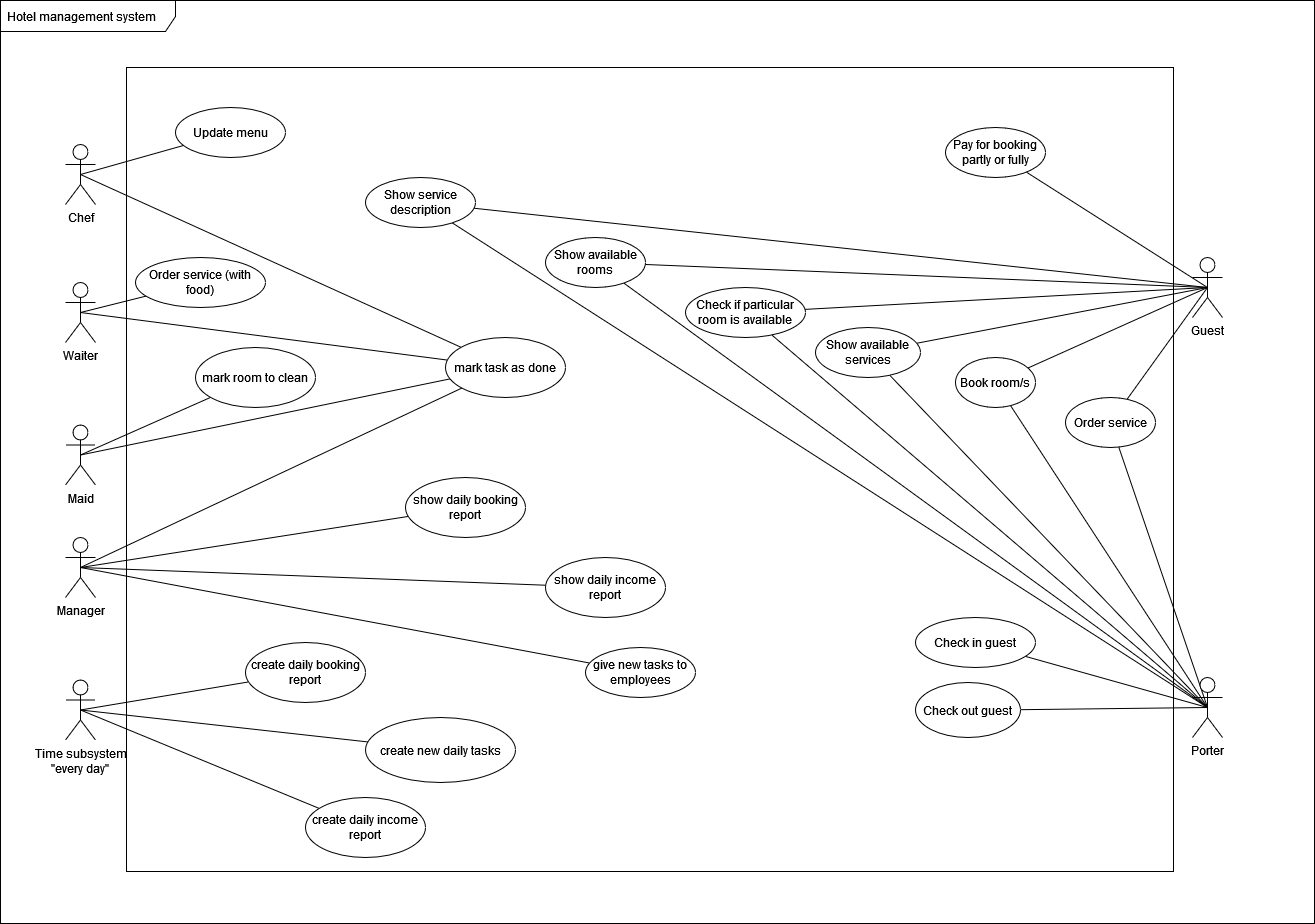

The diagram above was exported from draw.io. Its source (the exported page's mxGraphModel, read from the mxfile embedded in the PNG):
<mxGraphModel dx="2883" dy="1807" grid="0" gridSize="10" guides="1" tooltips="1" connect="1" arrows="1" fold="1" page="0" pageScale="1" pageWidth="850" pageHeight="1100" math="0" shadow="0">
  <root>
    <mxCell id="0" />
    <mxCell id="1" parent="0" />
    <mxCell id="HqIrGXY7nDVLaXJjOqRK-58" style="edgeStyle=none;rounded=0;orthogonalLoop=1;jettySize=auto;html=1;endArrow=none;endFill=0;exitX=0.5;exitY=0.5;exitDx=0;exitDy=0;exitPerimeter=0;" edge="1" parent="1" source="HqIrGXY7nDVLaXJjOqRK-1" target="HqIrGXY7nDVLaXJjOqRK-51">
      <mxGeometry relative="1" as="geometry" />
    </mxCell>
    <mxCell id="HqIrGXY7nDVLaXJjOqRK-68" style="edgeStyle=none;rounded=0;orthogonalLoop=1;jettySize=auto;html=1;endArrow=none;endFill=0;exitX=0.5;exitY=0.5;exitDx=0;exitDy=0;exitPerimeter=0;" edge="1" parent="1" source="HqIrGXY7nDVLaXJjOqRK-1" target="HqIrGXY7nDVLaXJjOqRK-67">
      <mxGeometry relative="1" as="geometry" />
    </mxCell>
    <mxCell id="HqIrGXY7nDVLaXJjOqRK-1" value="Waiter" style="shape=umlActor;verticalLabelPosition=bottom;verticalAlign=top;html=1;" vertex="1" parent="1">
      <mxGeometry x="-360" y="-135" width="30" height="60" as="geometry" />
    </mxCell>
    <mxCell id="HqIrGXY7nDVLaXJjOqRK-54" style="edgeStyle=none;rounded=0;orthogonalLoop=1;jettySize=auto;html=1;endArrow=none;endFill=0;exitX=0.5;exitY=0.5;exitDx=0;exitDy=0;exitPerimeter=0;" edge="1" parent="1" source="HqIrGXY7nDVLaXJjOqRK-3" target="HqIrGXY7nDVLaXJjOqRK-44">
      <mxGeometry relative="1" as="geometry" />
    </mxCell>
    <mxCell id="HqIrGXY7nDVLaXJjOqRK-55" style="edgeStyle=none;rounded=0;orthogonalLoop=1;jettySize=auto;html=1;endArrow=none;endFill=0;exitX=0.5;exitY=0.5;exitDx=0;exitDy=0;exitPerimeter=0;" edge="1" parent="1" source="HqIrGXY7nDVLaXJjOqRK-3" target="HqIrGXY7nDVLaXJjOqRK-42">
      <mxGeometry relative="1" as="geometry" />
    </mxCell>
    <mxCell id="HqIrGXY7nDVLaXJjOqRK-56" style="edgeStyle=none;rounded=0;orthogonalLoop=1;jettySize=auto;html=1;endArrow=none;endFill=0;exitX=0.5;exitY=0.5;exitDx=0;exitDy=0;exitPerimeter=0;" edge="1" parent="1" source="HqIrGXY7nDVLaXJjOqRK-3" target="HqIrGXY7nDVLaXJjOqRK-43">
      <mxGeometry relative="1" as="geometry" />
    </mxCell>
    <mxCell id="HqIrGXY7nDVLaXJjOqRK-59" style="edgeStyle=none;rounded=0;orthogonalLoop=1;jettySize=auto;html=1;endArrow=none;endFill=0;exitX=0.5;exitY=0.5;exitDx=0;exitDy=0;exitPerimeter=0;" edge="1" parent="1" source="HqIrGXY7nDVLaXJjOqRK-3" target="HqIrGXY7nDVLaXJjOqRK-51">
      <mxGeometry relative="1" as="geometry" />
    </mxCell>
    <mxCell id="HqIrGXY7nDVLaXJjOqRK-3" value="Manager" style="shape=umlActor;verticalLabelPosition=bottom;verticalAlign=top;html=1;" vertex="1" parent="1">
      <mxGeometry x="-360" y="120" width="30" height="60" as="geometry" />
    </mxCell>
    <mxCell id="HqIrGXY7nDVLaXJjOqRK-57" style="edgeStyle=none;rounded=0;orthogonalLoop=1;jettySize=auto;html=1;endArrow=none;endFill=0;exitX=0.5;exitY=0.5;exitDx=0;exitDy=0;exitPerimeter=0;" edge="1" parent="1" source="HqIrGXY7nDVLaXJjOqRK-4" target="HqIrGXY7nDVLaXJjOqRK-51">
      <mxGeometry relative="1" as="geometry" />
    </mxCell>
    <mxCell id="HqIrGXY7nDVLaXJjOqRK-65" style="edgeStyle=none;rounded=0;orthogonalLoop=1;jettySize=auto;html=1;endArrow=none;endFill=0;exitX=0.5;exitY=0.5;exitDx=0;exitDy=0;exitPerimeter=0;" edge="1" parent="1" source="HqIrGXY7nDVLaXJjOqRK-4" target="HqIrGXY7nDVLaXJjOqRK-64">
      <mxGeometry relative="1" as="geometry" />
    </mxCell>
    <mxCell id="HqIrGXY7nDVLaXJjOqRK-4" value="Chef" style="shape=umlActor;verticalLabelPosition=bottom;verticalAlign=top;html=1;" vertex="1" parent="1">
      <mxGeometry x="-360" y="-273" width="30" height="60" as="geometry" />
    </mxCell>
    <mxCell id="HqIrGXY7nDVLaXJjOqRK-50" style="edgeStyle=none;rounded=0;orthogonalLoop=1;jettySize=auto;html=1;endArrow=none;endFill=0;exitX=0.5;exitY=0.5;exitDx=0;exitDy=0;exitPerimeter=0;" edge="1" parent="1" source="HqIrGXY7nDVLaXJjOqRK-5" target="HqIrGXY7nDVLaXJjOqRK-49">
      <mxGeometry relative="1" as="geometry" />
    </mxCell>
    <mxCell id="HqIrGXY7nDVLaXJjOqRK-62" style="edgeStyle=none;rounded=0;orthogonalLoop=1;jettySize=auto;html=1;endArrow=none;endFill=0;exitX=0.5;exitY=0.5;exitDx=0;exitDy=0;exitPerimeter=0;" edge="1" parent="1" source="HqIrGXY7nDVLaXJjOqRK-5" target="HqIrGXY7nDVLaXJjOqRK-51">
      <mxGeometry relative="1" as="geometry" />
    </mxCell>
    <mxCell id="HqIrGXY7nDVLaXJjOqRK-5" value="Maid" style="shape=umlActor;verticalLabelPosition=bottom;verticalAlign=top;html=1;" vertex="1" parent="1">
      <mxGeometry x="-360" y="7.5" width="30" height="60" as="geometry" />
    </mxCell>
    <mxCell id="HqIrGXY7nDVLaXJjOqRK-34" style="edgeStyle=none;rounded=0;orthogonalLoop=1;jettySize=auto;html=1;endArrow=none;endFill=0;exitX=0.5;exitY=0.5;exitDx=0;exitDy=0;exitPerimeter=0;" edge="1" parent="1" source="HqIrGXY7nDVLaXJjOqRK-6" target="HqIrGXY7nDVLaXJjOqRK-32">
      <mxGeometry relative="1" as="geometry" />
    </mxCell>
    <mxCell id="HqIrGXY7nDVLaXJjOqRK-35" style="edgeStyle=none;rounded=0;orthogonalLoop=1;jettySize=auto;html=1;endArrow=none;endFill=0;exitX=0.5;exitY=0.5;exitDx=0;exitDy=0;exitPerimeter=0;" edge="1" parent="1" source="HqIrGXY7nDVLaXJjOqRK-6" target="HqIrGXY7nDVLaXJjOqRK-33">
      <mxGeometry relative="1" as="geometry" />
    </mxCell>
    <mxCell id="HqIrGXY7nDVLaXJjOqRK-36" style="edgeStyle=none;rounded=0;orthogonalLoop=1;jettySize=auto;html=1;endArrow=none;endFill=0;exitX=0.5;exitY=0.5;exitDx=0;exitDy=0;exitPerimeter=0;" edge="1" parent="1" source="HqIrGXY7nDVLaXJjOqRK-6" target="HqIrGXY7nDVLaXJjOqRK-14">
      <mxGeometry relative="1" as="geometry" />
    </mxCell>
    <mxCell id="HqIrGXY7nDVLaXJjOqRK-37" style="edgeStyle=none;rounded=0;orthogonalLoop=1;jettySize=auto;html=1;endArrow=none;endFill=0;exitX=0.5;exitY=0.5;exitDx=0;exitDy=0;exitPerimeter=0;" edge="1" parent="1" source="HqIrGXY7nDVLaXJjOqRK-6" target="HqIrGXY7nDVLaXJjOqRK-17">
      <mxGeometry relative="1" as="geometry" />
    </mxCell>
    <mxCell id="HqIrGXY7nDVLaXJjOqRK-38" style="edgeStyle=none;rounded=0;orthogonalLoop=1;jettySize=auto;html=1;endArrow=none;endFill=0;exitX=0.5;exitY=0.5;exitDx=0;exitDy=0;exitPerimeter=0;" edge="1" parent="1" source="HqIrGXY7nDVLaXJjOqRK-6" target="HqIrGXY7nDVLaXJjOqRK-15">
      <mxGeometry relative="1" as="geometry" />
    </mxCell>
    <mxCell id="HqIrGXY7nDVLaXJjOqRK-39" style="edgeStyle=none;rounded=0;orthogonalLoop=1;jettySize=auto;html=1;endArrow=none;endFill=0;exitX=0.5;exitY=0.5;exitDx=0;exitDy=0;exitPerimeter=0;" edge="1" parent="1" source="HqIrGXY7nDVLaXJjOqRK-6" target="HqIrGXY7nDVLaXJjOqRK-20">
      <mxGeometry relative="1" as="geometry" />
    </mxCell>
    <mxCell id="HqIrGXY7nDVLaXJjOqRK-40" style="edgeStyle=none;rounded=0;orthogonalLoop=1;jettySize=auto;html=1;endArrow=none;endFill=0;exitX=0.5;exitY=0.5;exitDx=0;exitDy=0;exitPerimeter=0;" edge="1" parent="1" source="HqIrGXY7nDVLaXJjOqRK-6" target="HqIrGXY7nDVLaXJjOqRK-19">
      <mxGeometry relative="1" as="geometry" />
    </mxCell>
    <mxCell id="HqIrGXY7nDVLaXJjOqRK-41" style="edgeStyle=none;rounded=0;orthogonalLoop=1;jettySize=auto;html=1;endArrow=none;endFill=0;exitX=0.5;exitY=0.5;exitDx=0;exitDy=0;exitPerimeter=0;" edge="1" parent="1" source="HqIrGXY7nDVLaXJjOqRK-6" target="HqIrGXY7nDVLaXJjOqRK-22">
      <mxGeometry relative="1" as="geometry" />
    </mxCell>
    <mxCell id="HqIrGXY7nDVLaXJjOqRK-6" value="Porter" style="shape=umlActor;verticalLabelPosition=bottom;verticalAlign=top;html=1;" vertex="1" parent="1">
      <mxGeometry x="767" y="260" width="30" height="60" as="geometry" />
    </mxCell>
    <mxCell id="HqIrGXY7nDVLaXJjOqRK-24" style="rounded=0;orthogonalLoop=1;jettySize=auto;html=1;endArrow=none;endFill=0;exitX=0.5;exitY=0.5;exitDx=0;exitDy=0;exitPerimeter=0;" edge="1" parent="1" source="HqIrGXY7nDVLaXJjOqRK-7" target="HqIrGXY7nDVLaXJjOqRK-14">
      <mxGeometry relative="1" as="geometry" />
    </mxCell>
    <mxCell id="HqIrGXY7nDVLaXJjOqRK-26" style="edgeStyle=none;rounded=0;orthogonalLoop=1;jettySize=auto;html=1;endArrow=none;endFill=0;exitX=0.5;exitY=0.5;exitDx=0;exitDy=0;exitPerimeter=0;" edge="1" parent="1" source="HqIrGXY7nDVLaXJjOqRK-7" target="HqIrGXY7nDVLaXJjOqRK-17">
      <mxGeometry relative="1" as="geometry" />
    </mxCell>
    <mxCell id="HqIrGXY7nDVLaXJjOqRK-27" style="edgeStyle=none;rounded=0;orthogonalLoop=1;jettySize=auto;html=1;endArrow=none;endFill=0;exitX=0.5;exitY=0.5;exitDx=0;exitDy=0;exitPerimeter=0;" edge="1" parent="1" source="HqIrGXY7nDVLaXJjOqRK-7" target="HqIrGXY7nDVLaXJjOqRK-15">
      <mxGeometry relative="1" as="geometry" />
    </mxCell>
    <mxCell id="HqIrGXY7nDVLaXJjOqRK-28" style="edgeStyle=none;rounded=0;orthogonalLoop=1;jettySize=auto;html=1;endArrow=none;endFill=0;exitX=0.5;exitY=0.5;exitDx=0;exitDy=0;exitPerimeter=0;" edge="1" parent="1" source="HqIrGXY7nDVLaXJjOqRK-7" target="HqIrGXY7nDVLaXJjOqRK-19">
      <mxGeometry relative="1" as="geometry" />
    </mxCell>
    <mxCell id="HqIrGXY7nDVLaXJjOqRK-29" style="edgeStyle=none;rounded=0;orthogonalLoop=1;jettySize=auto;html=1;endArrow=none;endFill=0;exitX=0.5;exitY=0.5;exitDx=0;exitDy=0;exitPerimeter=0;" edge="1" parent="1" source="HqIrGXY7nDVLaXJjOqRK-7" target="HqIrGXY7nDVLaXJjOqRK-18">
      <mxGeometry relative="1" as="geometry" />
    </mxCell>
    <mxCell id="HqIrGXY7nDVLaXJjOqRK-30" style="edgeStyle=none;rounded=0;orthogonalLoop=1;jettySize=auto;html=1;endArrow=none;endFill=0;exitX=0.5;exitY=0.5;exitDx=0;exitDy=0;exitPerimeter=0;" edge="1" parent="1" source="HqIrGXY7nDVLaXJjOqRK-7" target="HqIrGXY7nDVLaXJjOqRK-20">
      <mxGeometry relative="1" as="geometry" />
    </mxCell>
    <mxCell id="HqIrGXY7nDVLaXJjOqRK-31" style="edgeStyle=none;rounded=0;orthogonalLoop=1;jettySize=auto;html=1;endArrow=none;endFill=0;exitX=0.5;exitY=0.5;exitDx=0;exitDy=0;exitPerimeter=0;" edge="1" parent="1" source="HqIrGXY7nDVLaXJjOqRK-7" target="HqIrGXY7nDVLaXJjOqRK-22">
      <mxGeometry relative="1" as="geometry" />
    </mxCell>
    <mxCell id="HqIrGXY7nDVLaXJjOqRK-7" value="&lt;div&gt;Guest&lt;/div&gt;" style="shape=umlActor;verticalLabelPosition=bottom;verticalAlign=top;html=1;" vertex="1" parent="1">
      <mxGeometry x="767" y="-160" width="30" height="60" as="geometry" />
    </mxCell>
    <mxCell id="HqIrGXY7nDVLaXJjOqRK-47" style="edgeStyle=none;rounded=0;orthogonalLoop=1;jettySize=auto;html=1;endArrow=none;endFill=0;exitX=0.5;exitY=0.5;exitDx=0;exitDy=0;exitPerimeter=0;" edge="1" parent="1" source="HqIrGXY7nDVLaXJjOqRK-12" target="HqIrGXY7nDVLaXJjOqRK-46">
      <mxGeometry relative="1" as="geometry" />
    </mxCell>
    <mxCell id="HqIrGXY7nDVLaXJjOqRK-48" style="edgeStyle=none;rounded=0;orthogonalLoop=1;jettySize=auto;html=1;endArrow=none;endFill=0;exitX=0.5;exitY=0.5;exitDx=0;exitDy=0;exitPerimeter=0;" edge="1" parent="1" source="HqIrGXY7nDVLaXJjOqRK-12" target="HqIrGXY7nDVLaXJjOqRK-45">
      <mxGeometry relative="1" as="geometry" />
    </mxCell>
    <mxCell id="HqIrGXY7nDVLaXJjOqRK-60" style="edgeStyle=none;rounded=0;orthogonalLoop=1;jettySize=auto;html=1;endArrow=none;endFill=0;exitX=0.5;exitY=0.5;exitDx=0;exitDy=0;exitPerimeter=0;" edge="1" parent="1" source="HqIrGXY7nDVLaXJjOqRK-12" target="HqIrGXY7nDVLaXJjOqRK-52">
      <mxGeometry relative="1" as="geometry" />
    </mxCell>
    <mxCell id="HqIrGXY7nDVLaXJjOqRK-12" value="&lt;div&gt;Time subsystem&lt;/div&gt;&lt;div&gt;&quot;every day&quot;&lt;br&gt;&lt;/div&gt;" style="shape=umlActor;verticalLabelPosition=bottom;verticalAlign=top;html=1;" vertex="1" parent="1">
      <mxGeometry x="-360" y="262.5" width="30" height="60" as="geometry" />
    </mxCell>
    <mxCell id="HqIrGXY7nDVLaXJjOqRK-14" value="Order service" style="ellipse;whiteSpace=wrap;html=1;" vertex="1" parent="1">
      <mxGeometry x="640" y="-20" width="90" height="50" as="geometry" />
    </mxCell>
    <mxCell id="HqIrGXY7nDVLaXJjOqRK-15" value="Show available services" style="ellipse;whiteSpace=wrap;html=1;" vertex="1" parent="1">
      <mxGeometry x="390" y="-90" width="105" height="50" as="geometry" />
    </mxCell>
    <mxCell id="HqIrGXY7nDVLaXJjOqRK-17" value="Book room/s" style="ellipse;whiteSpace=wrap;html=1;" vertex="1" parent="1">
      <mxGeometry x="530" y="-60" width="80" height="50" as="geometry" />
    </mxCell>
    <mxCell id="HqIrGXY7nDVLaXJjOqRK-18" value="Pay for booking partly or fully" style="ellipse;whiteSpace=wrap;html=1;" vertex="1" parent="1">
      <mxGeometry x="520" y="-290" width="100" height="50" as="geometry" />
    </mxCell>
    <mxCell id="HqIrGXY7nDVLaXJjOqRK-19" value="&lt;div&gt;Show available rooms&lt;/div&gt;" style="ellipse;whiteSpace=wrap;html=1;" vertex="1" parent="1">
      <mxGeometry x="120" y="-180" width="100" height="50" as="geometry" />
    </mxCell>
    <mxCell id="HqIrGXY7nDVLaXJjOqRK-20" value="Check if particular room is available" style="ellipse;whiteSpace=wrap;html=1;" vertex="1" parent="1">
      <mxGeometry x="260" y="-130" width="120" height="50" as="geometry" />
    </mxCell>
    <mxCell id="HqIrGXY7nDVLaXJjOqRK-22" value="Show service description" style="ellipse;whiteSpace=wrap;html=1;" vertex="1" parent="1">
      <mxGeometry x="-60" y="-240" width="110" height="50" as="geometry" />
    </mxCell>
    <mxCell id="HqIrGXY7nDVLaXJjOqRK-32" value="Check in guest" style="ellipse;whiteSpace=wrap;html=1;" vertex="1" parent="1">
      <mxGeometry x="490" y="200" width="120" height="50" as="geometry" />
    </mxCell>
    <mxCell id="HqIrGXY7nDVLaXJjOqRK-33" value="Check out guest" style="ellipse;whiteSpace=wrap;html=1;" vertex="1" parent="1">
      <mxGeometry x="490" y="265" width="105" height="55" as="geometry" />
    </mxCell>
    <mxCell id="HqIrGXY7nDVLaXJjOqRK-42" value="give new tasks to employees" style="ellipse;whiteSpace=wrap;html=1;" vertex="1" parent="1">
      <mxGeometry x="160" y="230" width="110" height="50" as="geometry" />
    </mxCell>
    <mxCell id="HqIrGXY7nDVLaXJjOqRK-43" value="show daily booking report" style="ellipse;whiteSpace=wrap;html=1;" vertex="1" parent="1">
      <mxGeometry x="-20" y="60" width="120" height="60" as="geometry" />
    </mxCell>
    <mxCell id="HqIrGXY7nDVLaXJjOqRK-44" value="show daily income report" style="ellipse;whiteSpace=wrap;html=1;" vertex="1" parent="1">
      <mxGeometry x="120" y="140" width="120" height="60" as="geometry" />
    </mxCell>
    <mxCell id="HqIrGXY7nDVLaXJjOqRK-45" value="create daily booking report" style="ellipse;whiteSpace=wrap;html=1;" vertex="1" parent="1">
      <mxGeometry x="-180" y="225" width="120" height="60" as="geometry" />
    </mxCell>
    <mxCell id="HqIrGXY7nDVLaXJjOqRK-46" value="create daily income report" style="ellipse;whiteSpace=wrap;html=1;" vertex="1" parent="1">
      <mxGeometry x="-120" y="380" width="120" height="60" as="geometry" />
    </mxCell>
    <mxCell id="HqIrGXY7nDVLaXJjOqRK-49" value="mark room to clean" style="ellipse;whiteSpace=wrap;html=1;" vertex="1" parent="1">
      <mxGeometry x="-230" y="-70" width="120" height="60" as="geometry" />
    </mxCell>
    <mxCell id="HqIrGXY7nDVLaXJjOqRK-51" value="mark task as done" style="ellipse;whiteSpace=wrap;html=1;" vertex="1" parent="1">
      <mxGeometry x="20" y="-80" width="120" height="60" as="geometry" />
    </mxCell>
    <mxCell id="HqIrGXY7nDVLaXJjOqRK-52" value="create new daily tasks" style="ellipse;whiteSpace=wrap;html=1;" vertex="1" parent="1">
      <mxGeometry x="-60" y="300" width="150" height="65" as="geometry" />
    </mxCell>
    <mxCell id="HqIrGXY7nDVLaXJjOqRK-64" value="Update menu" style="ellipse;whiteSpace=wrap;html=1;" vertex="1" parent="1">
      <mxGeometry x="-250" y="-310" width="110" height="50" as="geometry" />
    </mxCell>
    <mxCell id="HqIrGXY7nDVLaXJjOqRK-67" value="Order service (with food)" style="ellipse;whiteSpace=wrap;html=1;" vertex="1" parent="1">
      <mxGeometry x="-290" y="-160" width="130" height="50" as="geometry" />
    </mxCell>
    <mxCell id="HqIrGXY7nDVLaXJjOqRK-73" value="" style="rounded=0;whiteSpace=wrap;html=1;fillColor=none;" vertex="1" parent="1">
      <mxGeometry x="-299" y="-350" width="1047" height="804" as="geometry" />
    </mxCell>
    <mxCell id="HqIrGXY7nDVLaXJjOqRK-75" value="Hotel management system" style="shape=umlFrame;whiteSpace=wrap;html=1;width=175;height=31;boundedLbl=1;verticalAlign=middle;align=left;spacingLeft=5;fillColor=none;" vertex="1" parent="1">
      <mxGeometry x="-425" y="-417" width="1314" height="923" as="geometry" />
    </mxCell>
    <mxCell id="HqIrGXY7nDVLaXJjOqRK-77" style="edgeStyle=none;rounded=0;orthogonalLoop=1;jettySize=auto;html=1;exitX=1;exitY=1;exitDx=0;exitDy=0;exitPerimeter=0;endArrow=none;endFill=0;" edge="1" parent="1" source="HqIrGXY7nDVLaXJjOqRK-1" target="HqIrGXY7nDVLaXJjOqRK-1">
      <mxGeometry relative="1" as="geometry" />
    </mxCell>
  </root>
</mxGraphModel>